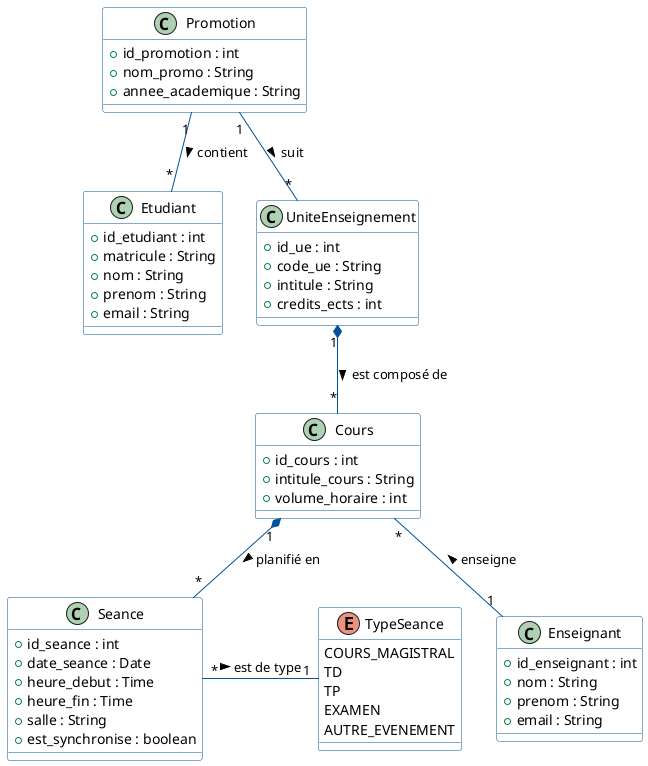

The diagram above was rendered by PlantUML. Its source (embedded in the PNG):
@startuml
' --- Style du diagramme ---
skinparam class {
    BackgroundColor white
    ArrowColor #00529B
    BorderColor #00529B
}
skinparam roundcorner 5

' ==========================================
' DÉCLARATION DES ENTITÉS ET ÉNUMÉRATIONS
' ==========================================

enum TypeSeance {
    COURS_MAGISTRAL
    TD
    TP
    EXAMEN
    AUTRE_EVENEMENT
}

class Etudiant {
    + id_etudiant : int
    + matricule : String
    + nom : String
    + prenom : String
    + email : String
}

class Enseignant {
    + id_enseignant : int
    + nom : String
    + prenom : String
    + email : String
}

class Promotion {
    + id_promotion : int
    + nom_promo : String
    + annee_academique : String
}

class UniteEnseignement {
    + id_ue : int
    + code_ue : String
    + intitule : String
    + credits_ects : int
}

class Cours {
    + id_cours : int
    + intitule_cours : String
    + volume_horaire : int
}

class Seance {
    + id_seance : int
    + date_seance : Date
    + heure_debut : Time
    + heure_fin : Time
    + salle : String
    + est_synchronise : boolean
}

' ==========================================
' RELATIONS ET CARDINALITÉS
' ==========================================

' Une promotion contient plusieurs étudiants (1..*)
Promotion "1" -- "*" Etudiant : "contient >"

' Une promotion suit le programme de plusieurs Unités d'Enseignement
Promotion "1" -- "*" UniteEnseignement : "suit >"

' Une UE est composée de plusieurs Cours/Modules (Composition)
UniteEnseignement "1" *-- "*" Cours : "est composé de >"

' Un cours est enseigné par un seul enseignant principal (dans ce modèle simple)
Cours "*" -- "1" Enseignant : "< enseigne"

' Un cours est planifié en plusieurs séances au fil de l'année
Cours "1" *-- "*" Seance : "planifié en >"

' Une séance a un type défini (Cours, TP, Examen...)
Seance "*" -right- "1" TypeSeance : "est de type >"

@enduml